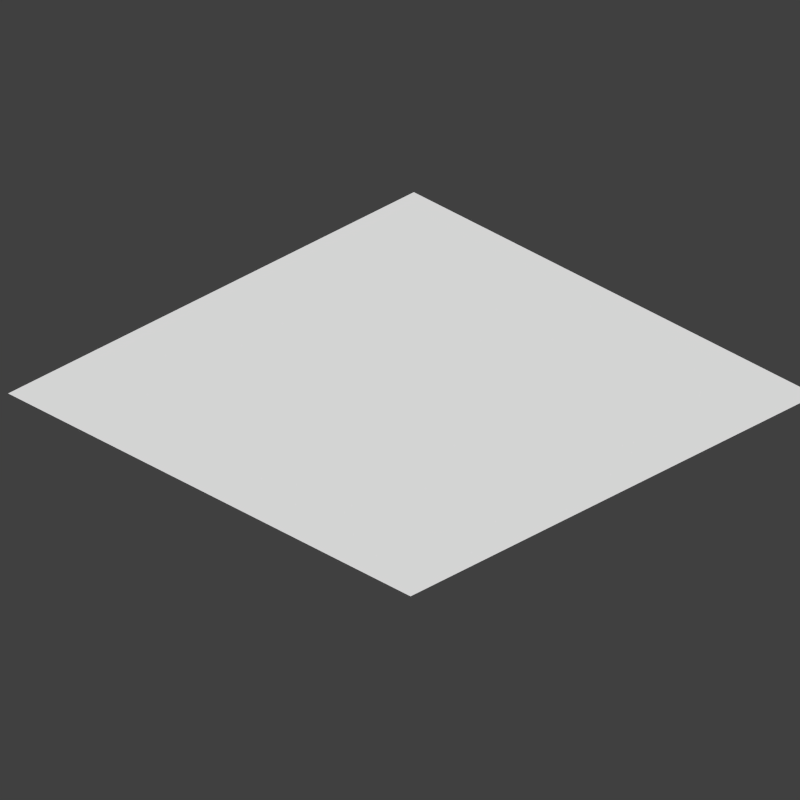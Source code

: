 # Source: Tile_Generator_Tool.blend  (saved by Blender 2.79.0; exported with 4.5.12 LTS)
import bpy
from mathutils import Matrix  # noqa: F401  (used for matrix-valued properties, if any)

bpy.ops.wm.read_factory_settings(use_empty=True)
scene = bpy.context.scene
scene.name = 'Scene'

# ---- collections
col_collection_1 = bpy.data.collections.new('Collection 1'); scene.collection.children.link(col_collection_1)

# ---- materials (node trees are filled in below, after node groups)
mat_terrainmed = bpy.data.materials.new('TerrainMed')
mat_terrainmed.alpha_threshold = 0.0
mat_terrainmed.use_transparent_shadow = False
mat_terrainmed.diffuse_color = (1.0, 1.0, 1.0, 1.0)
mat_terrainmed.roughness = 0.5
mat_terrainmed.specular_intensity = 0.0
mat_terrainmed.line_color = (0.0, 0.0, 0.0, 1.0)
mat_terrainlight = bpy.data.materials.new('TerrainLight')
mat_terrainlight.alpha_threshold = 0.0
mat_terrainlight.use_transparent_shadow = False
mat_terrainlight.preview_render_type = 'FLAT'
mat_terrainlight.diffuse_color = (1.0, 1.0, 1.0, 1.0)
mat_terrainlight.roughness = 0.5
mat_terrainlight.specular_intensity = 0.0
mat_terrainlight.line_color = (0.0, 0.0, 0.0, 1.0)
mat_terraindark = bpy.data.materials.new('TerrainDark')
mat_terraindark.alpha_threshold = 0.0
mat_terraindark.use_transparent_shadow = False
mat_terraindark.diffuse_color = (1.0, 1.0, 1.0, 1.0)
mat_terraindark.roughness = 0.5
mat_terraindark.specular_intensity = 0.0
mat_terraindark.line_color = (0.0, 0.0, 0.0, 1.0)

# ---- material node trees

# ---- world
world_world = bpy.data.worlds.new('World'); scene.world = world_world
world_world.color = (0.05088, 0.05088, 0.05088)
world_world.use_sun_shadow = False
world_world.sun_shadow_jitter_overblur = 0.0
world_world.cycles.sampling_method = 'NONE'
world_world.cycles.sample_map_resolution = 256

# ---- cameras
cam_camera = bpy.data.cameras.new('Camera')
cam_camera.type = 'ORTHO'
cam_camera.clip_end = 100.0
cam_camera.lens = 35.0
cam_camera.sensor_width = 32.0
cam_camera.sensor_height = 18.0
cam_camera.ortho_scale = 2.8
cam_camera.dof.focus_distance = 0.0
cam_camera.dof.aperture_fstop = 128.0

# ---- meshes
me_plane_003 = bpy.data.meshes.new('Plane.003')
me_plane_003.from_pydata([(11.0, 0.9994, 0.8), (11.0, -1.001, -0.0025), (8.999, -1.001, 0.8), (8.999, 0.9994, 0.8), (0.9992, 0.9993, 0.8), (0.9992, -1.001, 0.0), (-1.001, -1.001, 0.0), (-1.001, 0.9993, 0.8), (-14.0, 0.9992, 0.0), (-14.0, -1.001, 0.0), (-16.0, -1.001, 0.0), (-16.0, 0.9992, 0.0), (-9.001, 0.9992, 0.0), (-9.001, -1.001, 0.0), (-11.0, -1.001, 0.0), (-11.0, 0.9992, 0.8), (-6.001, 0.9993, 0.8), (-6.001, -1.001, -2.682e-07), (-4.001, -1.001, 0.0), (-4.001, 0.9993, -2.682e-07), (3.999, 0.9994, 0.8), (3.999, -1.001, 0.0), (5.999, -1.001, 0.0), (5.999, 0.9994, 0.8), (14.0, 0.9995, 0.8), (14.0, -1.001, 0.8), (16.0, -1.001, -0.0025), (16.0, 0.9995, 0.8), (19.0, 0.9997, 0.8), (19.0, -1.0, 0.0), (21.0, -1.0, -0.8), (21.0, 0.9997, 0.0), (26.0, 0.9998, 0.0), (26.0, -1.0, -0.8), (24.0, -1.0, 0.0), (24.0, 0.9998, 0.8), (29.0, -0.999, 0.0), (29.0, 1.001, 0.8), (31.0, 1.001, 0.0), (31.0, -0.999, 0.8)], [], [(0, 3, 2), (0, 2, 1), (4, 7, 6, 5), (8, 11, 10, 9), (12, 15, 14), (12, 14, 13), (19, 17, 18), (19, 16, 17), (23, 20, 21, 22), (27, 25, 26), (27, 24, 25), (31, 28, 29, 30), (32, 35, 34, 33), (36, 39, 38), (36, 38, 37)])
me_plane_003.polygons.foreach_set('material_index', [0, 1, 1, 0, 1, 0, 0, 2, 2, 2, 0, 1, 2, 1, 2])
_uv = me_plane_003.uv_layers.new(name='UVMap')
_uv.uv.foreach_set('vector', [1.0, 1.0, 0.0, 1.0, 0.0, 0.0, 1.0, 1.0, 0.0, 0.0, 1.0, 0.0, 1.0, 1.0, 0.0, 1.0, 0.0, 0.0, 1.0, 0.0, 1.0, 1.0, 0.0, 1.0, 0.0, 0.0, 1.0, 0.0, 1.0, 1.0, 0.0, 1.0, 0.0, 0.0, 1.0, 1.0, 0.0, 0.0, 1.0, 0.0, 1.0, 1.0, 0.0, 0.0, 1.0, 0.0, 1.0, 1.0, 0.0, 1.0, 0.0, 0.0, 1.0, 1.0, 0.0, 1.0, 0.0, 0.0, 1.0, 0.0, 1.0, 1.0, 0.0, 0.0, 1.0, 0.0, 1.0, 1.0, 0.0, 1.0, 0.0, 0.0, 1.0, 1.0, 0.0, 1.0, 0.0, 0.0, 1.0, 0.0, 1.0, 1.0, 0.0, 1.0, 0.0, 0.0, 1.0, 0.0, 1.0, 1.0, 0.0, 1.0, 0.0, 0.0, 1.0, 1.0, 0.0, 0.0, 1.0, 0.0])
me_plane_003.materials.append(mat_terrainmed)
me_plane_003.materials.append(mat_terrainlight)
me_plane_003.materials.append(mat_terraindark)
me_plane_003.use_remesh_preserve_volume = False
me_plane_003.use_remesh_preserve_attributes = False
me_plane_003.use_mirror_vertex_groups = False
me_plane_003.update()

# ---- objects
ob_terrain = bpy.data.objects.new('Terrain', me_plane_003)
ob_camera = bpy.data.objects.new('Camera', cam_camera)

# ---- transforms, parenting, visibility, modifiers, constraints
ob_terrain.location = (15.0, 1.097e-05, 0.0)
ob_terrain.rotation_euler = (0.0, 0.0, -31.42)
ob_terrain.lineart.crease_threshold = 0.0
ob_camera.location = (10.0, -10.0, 8.17)
ob_camera.rotation_euler = (1.047, 0.0, 0.7854)
ob_camera.lock_rotations_4d = False
ob_camera.empty_display_type = 'ARROWS'
ob_camera.color = (0.0, 0.0, 0.0, 0.0)
ob_camera.display_type = 'WIRE'
ob_camera.lineart.crease_threshold = 0.0

# ---- collection membership
col_collection_1.objects.link(ob_terrain)
col_collection_1.objects.link(ob_camera)

# ---- scene / render settings (as saved in the file)
scene.camera = ob_camera
scene.frame_start = 1; scene.frame_end = 22; scene.frame_set(1)
scene.render.engine = 'BLENDER_EEVEE_NEXT'
scene.render.image_settings.color_depth = '16'
scene.render.image_settings.compression = 90
scene.render.resolution_x = 64
scene.render.resolution_y = 64
scene.render.dither_intensity = 0.0
scene.render.film_transparent = True
scene.render.bake_margin = 2
scene.render.bake_bias = 0.0
scene.cycles.use_denoising = False
scene.cycles.samples = 10
scene.cycles.sampling_pattern = 'TABULATED_SOBOL'
scene.cycles.light_sampling_threshold = 0.0
scene.cycles.use_adaptive_sampling = False
scene.cycles.use_light_tree = False
scene.cycles.blur_glossy = 0.0
scene.cycles.volume_bounces = 1
scene.cycles.pixel_filter_type = 'GAUSSIAN'
scene.cycles.sample_clamp_indirect = 0.0
scene.view_settings.view_transform = 'Standard'
bpy.context.view_layer.update()

# ---- added for rendering (the .blend has no usable light): sun
light_auto_sun = bpy.data.lights.new('AutoSun', 'SUN')
light_auto_sun.energy = 3.0
light_auto_sun.angle = 0.0523599
ob_auto_sun = bpy.data.objects.new('AutoSun', light_auto_sun)
scene.collection.objects.link(ob_auto_sun)
ob_auto_sun.rotation_euler = (0.872665, 0.174533, 0.523599)
bpy.context.view_layer.update()
